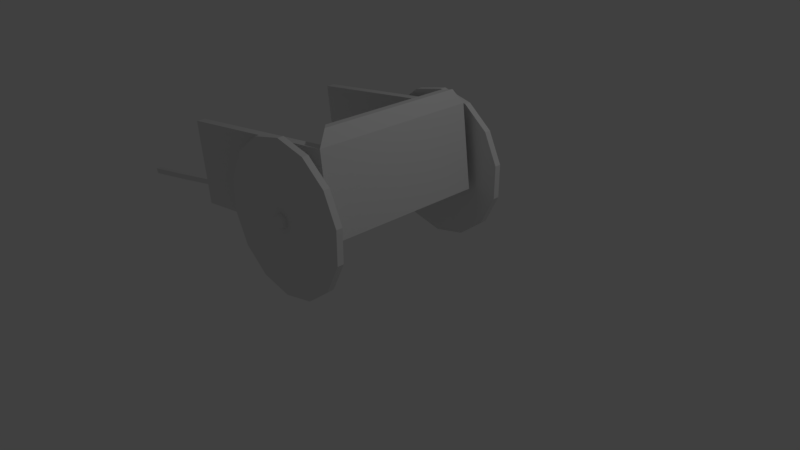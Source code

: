 # Source: caravan.blend  (saved by Blender 2.79.0; exported with 4.5.12 LTS)
import bpy
from mathutils import Matrix  # noqa: F401  (used for matrix-valued properties, if any)

bpy.ops.wm.read_factory_settings(use_empty=True)
scene = bpy.context.scene
scene.name = 'Scene'

# ---- collections
col_collection_1 = bpy.data.collections.new('Collection 1'); scene.collection.children.link(col_collection_1)

# ---- world
world_world = bpy.data.worlds.new('World'); scene.world = world_world
world_world.color = (0.05088, 0.05088, 0.05088)
world_world.use_sun_shadow = False
world_world.sun_shadow_jitter_overblur = 0.0
world_world.cycles.sampling_method = 'MANUAL'

# ---- cameras
cam_camera = bpy.data.cameras.new('Camera')
cam_camera.clip_end = 100.0
cam_camera.lens = 35.0
cam_camera.sensor_width = 32.0
cam_camera.sensor_height = 18.0
cam_camera.ortho_scale = 7.314
cam_camera.dof.focus_distance = 0.0
cam_camera.dof.aperture_fstop = 128.0

# ---- lights
light_lamp = bpy.data.lights.new('Lamp', 'POINT')
light_lamp.transmission_factor = 0.0
light_lamp.cutoff_distance = 30.0
light_lamp.energy = 100.0
light_lamp.shadow_buffer_clip_start = 1.001
light_lamp.shadow_soft_size = 0.1
light_lamp.shadow_maximum_resolution = 0.006
light_lamp.use_absolute_resolution = True

# ---- meshes
me_cube_001 = bpy.data.meshes.new('Cube.001')
me_cube_001.from_pydata([(-1.0, -1.0, -1.0), (-1.0, -1.0, 1.0), (-1.0, 1.0, -1.0), (-1.0, 1.0, 1.0), (1.0, -1.0, -1.0), (1.0, -1.0, 1.0), (1.0, 1.0, -1.0), (1.0, 1.0, 1.0), (-1.0, -0.8974, 1.0), (-1.0, 0.8974, 1.0), (0.8974, 0.8974, 1.0), (0.8974, -0.8974, 1.0), (-0.9982, -0.8974, -0.8226), (-0.9982, 0.8974, -0.8226), (0.8974, 0.8974, -0.8531), (0.8974, -0.8974, -0.8531), (0.9672, 0.8843, 1.352), (0.9672, -0.8843, 1.352), (0.8765, 0.7936, 1.352), (0.8765, -0.7936, 1.352)], [], [(3, 2, 13, 9), (2, 3, 7, 6), (6, 7, 5, 4), (4, 5, 1, 0), (2, 6, 4, 0), (10, 11, 19, 18), (11, 10, 14, 15), (14, 13, 12, 15), (1, 5, 11, 8), (7, 3, 9, 10), (8, 11, 15, 12), (10, 9, 13, 14), (2, 0, 12, 13), (0, 1, 8, 12), (17, 16, 18, 19), (5, 7, 16, 17), (11, 5, 17, 19), (7, 10, 18, 16)])
_uv = me_cube_001.uv_layers.new(name='UVMap')
_uv.uv.foreach_set('vector', [0.6667, 0.0, 1.0, 6.679e-08, 0.9704, 0.01642, 0.6667, 0.01642, 0.6667, 0.3202, 0.3333, 0.3202, 0.3333, 6.679e-08, 0.6667, 0.0, 0.3333, 0.0, 0.3333, 0.3198, 0.0, 0.3198, 0.0, 1.908e-08, 0.3333, 0.6403, 0.3333, 0.3202, 0.6667, 0.3202, 0.6667, 0.6403, 0.3333, 0.6965, 1.987e-08, 0.6965, 0.0, 0.3764, 0.3333, 0.3764, 0.9658, 0.3766, 0.6667, 0.3766, 0.684, 0.3202, 0.9485, 0.3202, 0.6667, 0.3766, 0.9658, 0.3766, 0.9658, 0.6732, 0.6667, 0.6732, 0.2992, 0.6965, 0.2992, 1.0, 2.98e-08, 1.0, 0.0, 0.6965, 0.9658, 0.6403, 0.9658, 0.3202, 0.9829, 0.3366, 0.9829, 0.6403, 0.6422, 0.9605, 0.6422, 0.6403, 0.6593, 0.6403, 0.6593, 0.944, 0.6422, 0.6403, 0.6422, 0.944, 0.3333, 0.944, 0.3384, 0.6406, 0.6667, 0.9769, 0.6667, 0.6732, 0.9705, 0.6735, 0.9755, 0.9769, 1.0, 6.679e-08, 1.0, 0.3202, 0.9704, 0.3037, 0.9704, 0.01642, 1.0, 0.3202, 0.6667, 0.3202, 0.6667, 0.3037, 0.9704, 0.3037, 0.9906, 0.6732, 0.9906, 0.9563, 0.9755, 0.9418, 0.9755, 0.6877, 0.0, 0.3198, 0.3333, 0.3198, 0.3141, 0.3764, 0.01929, 0.3764, 0.3333, 0.753, 0.3162, 0.754, 0.3182, 0.6974, 0.3333, 0.6965, 0.2992, 0.6965, 0.3162, 0.6975, 0.3162, 0.754, 0.3011, 0.7531])
me_cube_001.use_remesh_preserve_volume = False
me_cube_001.use_remesh_preserve_attributes = False
me_cube_001.use_mirror_vertex_groups = False
me_cube_001.use_paint_bone_selection = False
me_cube_001.use_paint_mask = True
me_cube_001.update()
me_circle = bpy.data.meshes.new('Circle')
me_circle.from_pydata([(0.0, 1.0, 0.09271), (-0.4339, 0.901, 0.09271), (-0.7818, 0.6235, 0.09271), (-0.9749, 0.2225, 0.09271), (-0.9749, -0.2225, 0.09271), (-0.7818, -0.6235, 0.09271), (-0.4339, -0.901, 0.09271), (-1.51e-07, -1.0, 0.09271), (0.4339, -0.901, 0.09271), (0.7818, -0.6235, 0.09271), (0.9749, -0.2225, 0.09271), (0.9749, 0.2225, 0.09271), (0.7818, 0.6235, 0.09271), (0.4339, 0.901, 0.09271), (1.11e-16, 1.0, 0.005732), (-0.4339, 0.901, 0.005732), (-0.7818, 0.6235, 0.005732), (-0.9749, 0.2225, 0.005732), (-0.9749, -0.2225, 0.005732), (-0.7818, -0.6235, 0.005732), (-0.4339, -0.901, 0.005732), (-1.51e-07, -1.0, 0.005732), (0.4339, -0.901, 0.005732), (0.7818, -0.6235, 0.005732), (0.9749, -0.2225, 0.005732), (0.9749, 0.2225, 0.005732), (0.7818, 0.6235, 0.005732), (0.4339, 0.901, 0.005732), (2.654e-08, 0.08849, 0.07113), (-0.08593, 0.03888, 0.07113), (-0.08593, -0.06034, 0.07113), (3.522e-08, -0.1099, 0.07113), (0.08593, -0.06034, 0.07113), (0.08593, 0.03888, 0.07113), (2.788e-08, 0.08849, 0.1203), (-0.08593, 0.03888, 0.1203), (-0.08593, -0.06034, 0.1203), (3.656e-08, -0.1099, 0.1203), (0.08593, -0.06034, 0.1203), (0.08593, 0.03888, 0.1203), (2.736e-08, 0.07221, 0.1453), (-0.07182, 0.03074, 0.1453), (-0.07182, -0.0522, 0.1453), (3.461e-08, -0.09367, 0.1453), (0.07182, -0.0522, 0.1453), (0.07182, 0.03074, 0.1453), (2.53e-08, 0.05915, 0.07113), (-0.06052, 0.02421, 0.07113), (-0.06052, -0.04567, 0.07113), (3.141e-08, -0.08061, 0.07113), (0.06052, -0.04567, 0.07113), (0.06052, 0.02421, 0.07113), (2.53e-08, 0.05915, -0.183), (-0.06052, 0.02421, -0.183), (-0.06052, -0.04567, -0.183), (3.141e-08, -0.08061, -0.183), (0.06052, -0.04567, -0.183), (0.06052, 0.02421, -0.183), (0.0, 1.0, -2.556), (-0.4339, 0.901, -2.556), (-0.7818, 0.6235, -2.556), (-0.9749, 0.2225, -2.556), (-0.9749, -0.2225, -2.556), (-0.7818, -0.6235, -2.556), (-0.4339, -0.901, -2.556), (-1.51e-07, -1.0, -2.556), (0.4339, -0.901, -2.556), (0.7818, -0.6235, -2.556), (0.9749, -0.2225, -2.556), (0.9749, 0.2225, -2.556), (0.7818, 0.6235, -2.556), (0.4339, 0.901, -2.556), (0.0, 1.0, -2.469), (-0.4339, 0.901, -2.469), (-0.7818, 0.6235, -2.469), (-0.9749, 0.2225, -2.469), (-0.9749, -0.2225, -2.469), (-0.7818, -0.6235, -2.469), (-0.4339, -0.901, -2.469), (-1.51e-07, -1.0, -2.469), (0.4339, -0.901, -2.469), (0.7818, -0.6235, -2.469), (0.9749, -0.2225, -2.469), (0.9749, 0.2225, -2.469), (0.7818, 0.6235, -2.469), (0.4339, 0.901, -2.469), (2.654e-08, 0.08849, -2.534), (-0.08593, 0.03888, -2.534), (-0.08593, -0.06034, -2.534), (3.522e-08, -0.1099, -2.534), (0.08593, -0.06034, -2.534), (0.08593, 0.03888, -2.534), (2.788e-08, 0.08849, -2.583), (-0.08593, 0.03888, -2.583), (-0.08593, -0.06034, -2.583), (3.656e-08, -0.1099, -2.583), (0.08593, -0.06034, -2.583), (0.08593, 0.03888, -2.583), (2.736e-08, 0.07221, -2.608), (-0.07182, 0.03074, -2.608), (-0.07182, -0.0522, -2.608), (3.461e-08, -0.09367, -2.608), (0.07182, -0.0522, -2.608), (0.07182, 0.03074, -2.608), (2.53e-08, 0.05915, -2.534), (-0.06052, 0.02421, -2.534), (-0.06052, -0.04567, -2.534), (3.141e-08, -0.08061, -2.534), (0.06052, -0.04567, -2.534), (0.06052, 0.02421, -2.534), (2.53e-08, 0.05915, -2.28), (-0.06052, 0.02421, -2.28), (-0.06052, -0.04567, -2.28), (3.141e-08, -0.08061, -2.28), (0.06052, -0.04567, -2.28), (0.06052, 0.02421, -2.28), (-3.469, -0.7858, -1.806), (-3.491, -0.7131, -1.804), (-3.47, -0.7852, -1.87), (-3.492, -0.7125, -1.869), (-1.804, -0.4666, -1.83), (-1.826, -0.3939, -1.829), (-1.805, -0.4659, -1.894), (-1.827, -0.3932, -1.893), (-3.469, -0.7858, -0.5868), (-3.491, -0.7131, -0.5857), (-3.47, -0.7852, -0.651), (-3.492, -0.7125, -0.6498), (-1.804, -0.4666, -0.6113), (-1.826, -0.3939, -0.6102), (-1.805, -0.4659, -0.6755), (-1.827, -0.3932, -0.6743), (-4.242, -0.9272, -1.863), (-4.241, -0.9279, -1.799), (-4.263, -0.8552, -1.798), (-4.264, -0.8545, -1.862), (-4.242, -0.9272, -0.6441), (-4.241, -0.9279, -0.58), (-4.263, -0.8552, -0.5788), (-4.264, -0.8545, -0.643)], [], [(1, 2, 3, 4, 5, 6, 7, 8, 9, 10, 11, 12, 13, 0), (15, 14, 27, 26, 25, 24, 23, 22, 21, 20, 19, 18, 17, 16), (4, 18, 19, 5), (12, 26, 27, 13), (5, 19, 20, 6), (13, 27, 14, 0), (6, 20, 21, 7), (7, 21, 22, 8), (0, 14, 15, 1), (8, 22, 23, 9), (1, 15, 16, 2), (9, 23, 24, 10), (2, 16, 17, 3), (10, 24, 25, 11), (3, 17, 18, 4), (11, 25, 26, 12), (29, 28, 33, 32, 31, 30), (38, 39, 45, 44), (33, 28, 34, 39), (31, 32, 38, 37), (29, 30, 36, 35), (32, 33, 39, 38), (30, 31, 37, 36), (28, 29, 35, 34), (41, 42, 43, 44, 45, 40), (36, 37, 43, 42), (34, 35, 41, 40), (39, 34, 40, 45), (37, 38, 44, 43), (35, 36, 42, 41), (47, 48, 49, 50, 51, 46), (53, 52, 57, 56, 55, 54), (51, 50, 56, 57), (49, 48, 54, 55), (47, 46, 52, 53), (46, 51, 57, 52), (50, 49, 55, 56), (48, 47, 53, 54), (59, 58, 71, 70, 69, 68, 67, 66, 65, 64, 63, 62, 61, 60), (73, 74, 75, 76, 77, 78, 79, 80, 81, 82, 83, 84, 85, 72), (62, 63, 77, 76), (70, 71, 85, 84), (63, 64, 78, 77), (71, 58, 72, 85), (64, 65, 79, 78), (65, 66, 80, 79), (58, 59, 73, 72), (66, 67, 81, 80), (59, 60, 74, 73), (67, 68, 82, 81), (60, 61, 75, 74), (68, 69, 83, 82), (61, 62, 76, 75), (69, 70, 84, 83), (87, 88, 89, 90, 91, 86), (96, 102, 103, 97), (91, 97, 92, 86), (89, 95, 96, 90), (87, 93, 94, 88), (90, 96, 97, 91), (88, 94, 95, 89), (86, 92, 93, 87), (99, 98, 103, 102, 101, 100), (94, 100, 101, 95), (92, 98, 99, 93), (97, 103, 98, 92), (95, 101, 102, 96), (93, 99, 100, 94), (105, 104, 109, 108, 107, 106), (111, 112, 113, 114, 115, 110), (109, 115, 114, 108), (107, 113, 112, 106), (105, 111, 110, 104), (104, 110, 115, 109), (108, 114, 113, 107), (106, 112, 111, 105), (124, 125, 138, 137), (118, 119, 123, 122), (122, 123, 121, 120), (120, 121, 117, 116), (118, 122, 120, 116), (123, 119, 117, 121), (127, 126, 136, 139), (126, 127, 131, 130), (130, 131, 129, 128), (128, 129, 125, 124), (126, 130, 128, 124), (131, 127, 125, 129), (133, 134, 135, 132), (137, 138, 139, 136), (117, 119, 135, 134), (118, 116, 133, 132), (125, 127, 139, 138), (119, 118, 132, 135), (126, 124, 137, 136), (116, 117, 134, 133)])
_uv = me_circle.uv_layers.new(name='UVMap')
_uv.uv.foreach_set('vector', [0.6462, 0.4701, 0.5503, 0.4469, 0.4734, 0.3816, 0.4308, 0.2874, 0.4308, 0.1828, 0.4734, 0.0885, 0.5503, 0.02328, 0.6462, 0.0, 0.742, 0.02328, 0.8189, 0.08851, 0.8616, 0.1828, 0.8616, 0.2874, 0.8189, 0.3816, 0.742, 0.4469, 0.8616, 0.6529, 0.8616, 0.7575, 0.8189, 0.8518, 0.742, 0.917, 0.6462, 0.9403, 0.5503, 0.917, 0.4734, 0.8518, 0.4308, 0.7575, 0.4308, 0.6529, 0.4734, 0.5586, 0.5503, 0.4934, 0.6462, 0.4701, 0.742, 0.4934, 0.8189, 0.5586, 0.9384, 0.9485, 0.9192, 0.9485, 0.9192, 0.8579, 0.9384, 0.8579, 0.9192, 0.8579, 0.9, 0.8579, 0.9, 0.7536, 0.9192, 0.7536, 0.9384, 0.8579, 0.9192, 0.8579, 0.9192, 0.7536, 0.9384, 0.7536, 0.9192, 0.7536, 0.9, 0.7536, 0.9, 0.6562, 0.9192, 0.6562, 0.9384, 0.7536, 0.9192, 0.7536, 0.9192, 0.6562, 0.9384, 0.6562, 0.9384, 0.6562, 0.9192, 0.6562, 0.9192, 0.585, 0.9384, 0.585, 0.9192, 0.6562, 0.9, 0.6562, 0.9, 0.585, 0.9192, 0.585, 0.9616, 0.2881, 0.9808, 0.2881, 0.9808, 0.3723, 0.9616, 0.3723, 0.9808, 0.0, 1.0, 1.401e-08, 1.0, 0.08422, 0.9808, 0.08422, 0.9616, 0.3723, 0.9808, 0.3723, 0.9808, 0.4751, 0.9616, 0.4751, 0.9808, 0.08422, 1.0, 0.08422, 1.0, 0.187, 0.9808, 0.187, 0.9616, 0.4751, 0.9808, 0.4751, 0.9808, 0.5761, 0.9616, 0.5761, 0.9808, 0.187, 1.0, 0.187, 1.0, 0.2881, 0.9808, 0.2881, 0.9192, 0.9485, 0.9, 0.9485, 0.9, 0.8579, 0.9192, 0.8579, 0.4687, 0.9753, 0.4687, 0.9519, 0.4877, 0.9403, 0.5067, 0.9519, 0.5067, 0.9753, 0.4877, 0.9869, 0.03834, 0.9568, 0.03834, 0.9793, 0.03279, 0.9766, 0.03279, 0.9578, 0.1148, 0.9403, 0.1148, 0.9635, 0.1039, 0.9635, 0.1039, 0.9403, 0.04919, 0.9403, 0.04919, 0.9568, 0.03834, 0.9568, 0.03834, 0.9403, 0.03279, 0.9568, 0.03279, 0.9793, 0.02194, 0.9793, 0.02194, 0.9568, 0.04919, 0.9568, 0.04919, 0.9793, 0.03834, 0.9793, 0.03834, 0.9568, 0.08199, 0.9403, 0.08199, 0.9635, 0.07113, 0.9635, 0.07113, 0.9403, 0.03279, 0.9403, 0.03279, 0.9568, 0.02194, 0.9568, 0.02194, 0.9403, 0.6418, 0.95, 0.6418, 0.9695, 0.6259, 0.9793, 0.6101, 0.9695, 0.6101, 0.95, 0.6259, 0.9403, 0.07113, 0.9403, 0.07113, 0.9635, 0.06559, 0.9614, 0.06559, 0.9419, 0.02194, 0.9403, 0.02194, 0.9568, 0.0164, 0.9578, 0.0164, 0.944, 0.1039, 0.9403, 0.1039, 0.9635, 0.09838, 0.9614, 0.09838, 0.9419, 0.03834, 0.9403, 0.03834, 0.9568, 0.03279, 0.9578, 0.03279, 0.944, 0.02194, 0.9568, 0.02194, 0.9793, 0.0164, 0.9766, 0.0164, 0.9578, 0.7351, 0.9649, 0.7351, 0.9485, 0.7485, 0.9403, 0.7619, 0.9485, 0.7619, 0.9649, 0.7485, 0.9731, 0.8153, 0.9485, 0.8287, 0.9403, 0.8421, 0.9485, 0.8421, 0.9649, 0.8287, 0.9731, 0.8153, 0.9649, 0.5584, 1.0, 0.5435, 1.0, 0.5435, 0.9403, 0.5584, 0.9403, 0.7043, 1.0, 0.6889, 1.0, 0.6889, 0.9403, 0.7043, 0.9403, 0.5176, 1.0, 0.5067, 1.0, 0.5067, 0.9403, 0.5176, 0.9403, 0.7197, 1.0, 0.7043, 1.0, 0.7043, 0.9403, 0.7197, 0.9403, 0.5435, 1.0, 0.5326, 1.0, 0.5326, 0.9403, 0.5435, 0.9403, 0.5326, 1.0, 0.5176, 1.0, 0.5176, 0.9403, 0.5326, 0.9403, 0.0, 0.6529, 0.04266, 0.5586, 0.1195, 0.4934, 0.2154, 0.4701, 0.3112, 0.4934, 0.3881, 0.5587, 0.4308, 0.6529, 0.4308, 0.7575, 0.3881, 0.8518, 0.3112, 0.917, 0.2154, 0.9403, 0.1195, 0.917, 0.04266, 0.8518, 0.0, 0.7575, 0.4308, 0.1828, 0.4308, 0.2874, 0.3881, 0.3816, 0.3112, 0.4469, 0.2154, 0.4701, 0.1195, 0.4469, 0.04266, 0.3816, 1.317e-08, 0.2874, 0.0, 0.1828, 0.04266, 0.08851, 0.1195, 0.02328, 0.2154, 0.0, 0.3112, 0.02328, 0.3881, 0.0885, 0.8808, 0.585, 0.8808, 0.6755, 0.8616, 0.6755, 0.8616, 0.585, 0.9, 0.6755, 0.9, 0.7798, 0.8808, 0.7798, 0.8808, 0.6755, 0.8808, 0.6755, 0.8808, 0.7798, 0.8616, 0.7798, 0.8616, 0.6755, 0.9, 0.7798, 0.9, 0.8773, 0.8808, 0.8773, 0.8808, 0.7798, 0.8808, 0.7798, 0.8808, 0.8773, 0.8616, 0.8773, 0.8616, 0.7798, 0.8808, 0.8773, 0.8808, 0.9485, 0.8616, 0.9485, 0.8616, 0.8773, 0.9, 0.8773, 0.9, 0.9485, 0.8808, 0.9485, 0.8808, 0.8773, 0.9874, 0.585, 0.9874, 0.6692, 0.9682, 0.6692, 0.9682, 0.585, 0.9808, 0.0, 0.9808, 0.08422, 0.9616, 0.08422, 0.9616, 1.401e-08, 0.9874, 0.6692, 0.9874, 0.772, 0.9682, 0.772, 0.9682, 0.6692, 0.9808, 0.08422, 0.9808, 0.187, 0.9616, 0.187, 0.9616, 0.08422, 0.9874, 0.772, 0.9874, 0.873, 0.9682, 0.873, 0.9682, 0.772, 0.9808, 0.187, 0.9808, 0.2881, 0.9616, 0.2881, 0.9616, 0.187, 0.9, 0.585, 0.9, 0.6755, 0.8808, 0.6755, 0.8808, 0.585, 0.4308, 0.9753, 0.4308, 0.9519, 0.4498, 0.9403, 0.4687, 0.9519, 0.4687, 0.9753, 0.4498, 0.9869, 0.01085, 0.9568, 0.0164, 0.9578, 0.0164, 0.9766, 0.01085, 0.9793, 0.04919, 0.9403, 0.06005, 0.9403, 0.06005, 0.9635, 0.04919, 0.9635, 0.0, 0.9403, 0.01085, 0.9403, 0.01085, 0.9568, 0.0, 0.9568, 0.8421, 0.9568, 0.8529, 0.9568, 0.8529, 0.9793, 0.8421, 0.9793, 0.0, 0.9568, 0.01085, 0.9568, 0.01085, 0.9793, 0.0, 0.9793, 0.09838, 0.9635, 0.08753, 0.9635, 0.08753, 0.9403, 0.09838, 0.9403, 0.8421, 0.9403, 0.8529, 0.9403, 0.8529, 0.9568, 0.8421, 0.9568, 0.6418, 0.95, 0.6577, 0.9403, 0.6735, 0.95, 0.6735, 0.9695, 0.6577, 0.9793, 0.6418, 0.9695, 0.08753, 0.9635, 0.08199, 0.9619, 0.08199, 0.9424, 0.08753, 0.9403, 0.8529, 0.9403, 0.8585, 0.944, 0.8585, 0.9578, 0.8529, 0.9568, 0.06005, 0.9403, 0.06559, 0.9419, 0.06559, 0.9614, 0.06005, 0.9635, 0.01085, 0.9403, 0.0164, 0.944, 0.0164, 0.9578, 0.01085, 0.9568, 0.8529, 0.9568, 0.8585, 0.9578, 0.8585, 0.9766, 0.8529, 0.9793, 0.7886, 0.9649, 0.7886, 0.9485, 0.802, 0.9403, 0.8153, 0.9485, 0.8153, 0.9649, 0.802, 0.9731, 0.7619, 0.9649, 0.7619, 0.9485, 0.7752, 0.9403, 0.7886, 0.9485, 0.7886, 0.9649, 0.7752, 0.9731, 0.5842, 1.0, 0.5842, 0.9403, 0.5991, 0.9403, 0.5991, 1.0, 0.6889, 0.9403, 0.6889, 1.0, 0.6735, 1.0, 0.6735, 0.9403, 0.5693, 0.9403, 0.5693, 1.0, 0.5584, 1.0, 0.5584, 0.9403, 0.7351, 0.9403, 0.7351, 1.0, 0.7197, 1.0, 0.7197, 0.9403, 0.5991, 1.0, 0.5991, 0.9403, 0.6101, 0.9403, 0.6101, 1.0, 0.5842, 0.9403, 0.5842, 1.0, 0.5693, 1.0, 0.5693, 0.9403, 0.8791, 0.3986, 0.8958, 0.4005, 0.8967, 0.585, 0.88, 0.5831, 0.8967, 0.1864, 0.9134, 0.1845, 0.9143, 0.5831, 0.8976, 0.585, 0.1715, 0.9403, 0.1715, 0.9555, 0.1573, 0.9556, 0.1573, 0.9405, 0.8625, 0.0, 0.8791, 0.001885, 0.8783, 0.4005, 0.8616, 0.3986, 0.946, 0.1313, 0.9467, 0.4127, 0.9325, 0.4127, 0.9318, 0.1313, 0.9533, 0.585, 0.9526, 0.8664, 0.9384, 0.8664, 0.9391, 0.585, 0.931, 0.1845, 0.9143, 0.1864, 0.9152, 0.001885, 0.9318, 0.0, 0.9143, 0.1864, 0.931, 0.1845, 0.9318, 0.5831, 0.9152, 0.585, 0.1573, 0.9403, 0.1573, 0.9555, 0.1431, 0.9556, 0.1431, 0.9405, 0.88, 0.0, 0.8967, 0.001885, 0.8958, 0.4005, 0.8791, 0.3986, 0.9609, 0.1313, 0.9616, 0.4127, 0.9474, 0.4127, 0.9467, 0.1313, 0.9682, 0.585, 0.9675, 0.8664, 0.9533, 0.8664, 0.954, 0.585, 0.129, 0.9405, 0.129, 0.9556, 0.1148, 0.9555, 0.1148, 0.9403, 0.1431, 0.9405, 0.1431, 0.9556, 0.129, 0.9555, 0.129, 0.9403, 0.9384, 0.8664, 0.9526, 0.8664, 0.9533, 0.9977, 0.9391, 0.9977, 0.946, 0.1313, 0.9318, 0.1313, 0.9325, 2.898e-05, 0.9467, 0.0, 0.9533, 0.8664, 0.9675, 0.8664, 0.9682, 0.9977, 0.954, 0.9977, 0.9134, 0.1845, 0.8967, 0.1864, 0.8976, 0.001885, 0.9143, 0.0, 0.9609, 0.1313, 0.9467, 0.1313, 0.9474, 2.898e-05, 0.9616, 0.0, 0.8616, 0.3986, 0.8783, 0.4005, 0.8791, 0.585, 0.8625, 0.5831])
me_circle.use_remesh_preserve_volume = False
me_circle.use_remesh_preserve_attributes = False
me_circle.use_mirror_vertex_groups = False
me_circle.use_paint_bone_selection = False
me_circle.use_paint_mask = True
me_circle.update()

# ---- objects
ob_cube = bpy.data.objects.new('Cube', me_cube_001)
ob_circle = bpy.data.objects.new('Circle', me_circle)
ob_lamp = bpy.data.objects.new('Lamp', light_lamp)
ob_camera = bpy.data.objects.new('Camera', cam_camera)

# ---- transforms, parenting, visibility, modifiers, constraints
ob_cube.location = (-0.6968, 0.0211, 1.159)
ob_cube.rotation_euler = (0.0, -0.1317, 0.0)
ob_cube.scale = (1.278, 1.13, 0.56)
ob_cube.lineart.crease_threshold = 0.0
ob_circle.location = (0.0, -1.213, 0.9252)
ob_circle.rotation_euler = (1.571, -0.0, 0.0)
ob_circle.lineart.crease_threshold = 0.0
ob_lamp.location = (4.076, 1.005, 5.904)
ob_lamp.rotation_euler = (0.6503, 0.05522, 1.866)
ob_lamp.lock_rotations_4d = False
ob_lamp.empty_display_type = 'ARROWS'
ob_lamp.color = (0.0, 0.0, 0.0, 0.0)
ob_lamp.lineart.crease_threshold = 0.0
ob_camera.location = (7.481, -6.508, 5.344)
ob_camera.rotation_euler = (1.109, 0.0, 0.8149)
ob_camera.lock_rotations_4d = False
ob_camera.empty_display_type = 'ARROWS'
ob_camera.color = (0.0, 0.0, 0.0, 0.0)
ob_camera.display_type = 'WIRE'
ob_camera.lineart.crease_threshold = 0.0

# ---- collection membership
col_collection_1.objects.link(ob_cube)
col_collection_1.objects.link(ob_circle)
col_collection_1.objects.link(ob_lamp)
col_collection_1.objects.link(ob_camera)

# ---- scene / render settings (as saved in the file)
scene.camera = ob_camera
scene.frame_start = 1; scene.frame_end = 250; scene.frame_set(1)
scene.render.engine = 'BLENDER_EEVEE_NEXT'
scene.render.resolution_percentage = 50
scene.render.dither_intensity = 0.0
scene.cycles.use_denoising = False
scene.cycles.samples = 128
scene.cycles.sampling_pattern = 'TABULATED_SOBOL'
scene.cycles.use_adaptive_sampling = False
scene.cycles.use_light_tree = False
scene.cycles.blur_glossy = 0.0
scene.cycles.sample_clamp_indirect = 0.0
scene.view_settings.view_transform = 'Standard'
bpy.context.view_layer.update()
